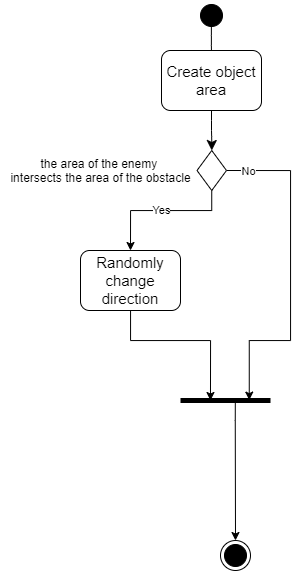

The diagram above was exported from draw.io. Its source (the exported page's mxGraphModel, read from the mxfile embedded in the PNG):
<mxGraphModel dx="1221" dy="721" grid="1" gridSize="10" guides="1" tooltips="1" connect="1" arrows="1" fold="1" page="1" pageScale="1" pageWidth="850" pageHeight="1100" background="#ffffff" math="0" shadow="0">
  <root>
    <mxCell id="0" />
    <mxCell id="1" parent="0" />
    <mxCell id="2jewNt7u4O6NCMeyscm1-2" value="" style="ellipse;html=1;shape=endState;fillColor=#000000;labelBackgroundColor=none;fontSize=14;fontColor=#000000;" parent="1" vertex="1">
      <mxGeometry x="330" y="600" width="30" height="30" as="geometry" />
    </mxCell>
    <mxCell id="2jewNt7u4O6NCMeyscm1-3" value="" style="ellipse;html=1;shape=startState;fillColor=#000000;labelBackgroundColor=none;fontSize=14;fontColor=#000000;" parent="1" vertex="1">
      <mxGeometry x="306" y="60" width="30" height="30" as="geometry" />
    </mxCell>
    <mxCell id="2jewNt7u4O6NCMeyscm1-4" value="" style="edgeStyle=orthogonalEdgeStyle;html=1;verticalAlign=bottom;endArrow=open;endSize=8;fontSize=14;fontColor=#000000;exitX=0.496;exitY=0.802;exitDx=0;exitDy=0;exitPerimeter=0;" parent="1" source="2jewNt7u4O6NCMeyscm1-3" edge="1">
      <mxGeometry relative="1" as="geometry">
        <mxPoint x="321" y="120" as="targetPoint" />
      </mxGeometry>
    </mxCell>
    <mxCell id="2jewNt7u4O6NCMeyscm1-5" value="&lt;font style=&quot;font-size: 15px&quot;&gt;Create object area&lt;/font&gt;" style="rounded=1;whiteSpace=wrap;html=1;labelBackgroundColor=none;strokeColor=#000000;fontSize=15;fontColor=#000000;" parent="1" vertex="1">
      <mxGeometry x="271" y="110" width="100" height="60" as="geometry" />
    </mxCell>
    <mxCell id="2jewNt7u4O6NCMeyscm1-11" value="" style="edgeStyle=orthogonalEdgeStyle;html=1;verticalAlign=bottom;endArrow=classic;endSize=8;fontSize=14;fontColor=#000000;exitX=0.5;exitY=1;exitDx=0;exitDy=0;endFill=1;entryX=0.5;entryY=0;entryDx=0;entryDy=0;" parent="1" source="2jewNt7u4O6NCMeyscm1-5" edge="1" target="2jewNt7u4O6NCMeyscm1-27">
      <mxGeometry relative="1" as="geometry">
        <mxPoint x="321" y="198" as="targetPoint" />
        <mxPoint x="321.00000000000006" y="168" as="sourcePoint" />
        <Array as="points" />
      </mxGeometry>
    </mxCell>
    <mxCell id="JWXYyAuxbb1Glua27L-h-6" value="Yes" style="edgeStyle=orthogonalEdgeStyle;rounded=0;orthogonalLoop=1;jettySize=auto;html=1;entryX=0.5;entryY=0;entryDx=0;entryDy=0;" edge="1" parent="1" source="2jewNt7u4O6NCMeyscm1-27" target="JWXYyAuxbb1Glua27L-h-10">
      <mxGeometry relative="1" as="geometry">
        <mxPoint x="150" y="380" as="targetPoint" />
        <Array as="points">
          <mxPoint x="321" y="270" />
          <mxPoint x="240" y="270" />
        </Array>
      </mxGeometry>
    </mxCell>
    <mxCell id="JWXYyAuxbb1Glua27L-h-7" style="edgeStyle=orthogonalEdgeStyle;rounded=0;orthogonalLoop=1;jettySize=auto;html=1;exitX=1;exitY=0.5;exitDx=0;exitDy=0;entryX=0.764;entryY=0.48;entryDx=0;entryDy=0;entryPerimeter=0;" edge="1" parent="1" source="2jewNt7u4O6NCMeyscm1-27" target="JWXYyAuxbb1Glua27L-h-20">
      <mxGeometry relative="1" as="geometry">
        <mxPoint x="520" y="370" as="targetPoint" />
        <Array as="points">
          <mxPoint x="400" y="230" />
          <mxPoint x="400" y="400" />
          <mxPoint x="359" y="400" />
        </Array>
      </mxGeometry>
    </mxCell>
    <mxCell id="JWXYyAuxbb1Glua27L-h-12" value="No" style="edgeLabel;html=1;align=center;verticalAlign=middle;resizable=0;points=[];" vertex="1" connectable="0" parent="JWXYyAuxbb1Glua27L-h-7">
      <mxGeometry x="-0.8731" relative="1" as="geometry">
        <mxPoint as="offset" />
      </mxGeometry>
    </mxCell>
    <mxCell id="2jewNt7u4O6NCMeyscm1-27" value="" style="rhombus;whiteSpace=wrap;html=1;labelBackgroundColor=none;strokeColor=#000000;strokeWidth=1;fontSize=14;fontColor=#000000;" parent="1" vertex="1">
      <mxGeometry x="306.5" y="210" width="29.5" height="40" as="geometry" />
    </mxCell>
    <mxCell id="JWXYyAuxbb1Glua27L-h-5" value="the area of the enemy&amp;nbsp;&lt;br&gt;&lt;span&gt;intersects the area of the obstacle&lt;/span&gt;" style="text;html=1;align=center;verticalAlign=middle;resizable=0;points=[];autosize=1;" vertex="1" parent="1">
      <mxGeometry x="110" y="215" width="200" height="30" as="geometry" />
    </mxCell>
    <mxCell id="JWXYyAuxbb1Glua27L-h-23" style="edgeStyle=orthogonalEdgeStyle;rounded=0;orthogonalLoop=1;jettySize=auto;html=1;endArrow=classic;endFill=1;entryX=0.333;entryY=0.5;entryDx=0;entryDy=0;entryPerimeter=0;" edge="1" parent="1" source="JWXYyAuxbb1Glua27L-h-10" target="JWXYyAuxbb1Glua27L-h-20">
      <mxGeometry relative="1" as="geometry">
        <mxPoint x="290" y="430" as="targetPoint" />
        <Array as="points">
          <mxPoint x="240" y="400" />
          <mxPoint x="320" y="400" />
        </Array>
      </mxGeometry>
    </mxCell>
    <mxCell id="JWXYyAuxbb1Glua27L-h-10" value="&lt;font style=&quot;font-size: 15px&quot;&gt;Randomly change direction&lt;/font&gt;" style="rounded=1;whiteSpace=wrap;html=1;labelBackgroundColor=none;strokeColor=#000000;fontSize=15;fontColor=#000000;" vertex="1" parent="1">
      <mxGeometry x="190" y="310" width="100" height="60" as="geometry" />
    </mxCell>
    <mxCell id="JWXYyAuxbb1Glua27L-h-24" style="edgeStyle=orthogonalEdgeStyle;rounded=0;orthogonalLoop=1;jettySize=auto;html=1;endArrow=classic;endFill=1;entryX=0.5;entryY=0;entryDx=0;entryDy=0;exitX=0.609;exitY=0.566;exitDx=0;exitDy=0;exitPerimeter=0;" edge="1" parent="1" source="JWXYyAuxbb1Glua27L-h-20" target="2jewNt7u4O6NCMeyscm1-2">
      <mxGeometry relative="1" as="geometry">
        <mxPoint x="370" y="540" as="targetPoint" />
        <mxPoint x="345" y="480" as="sourcePoint" />
        <Array as="points">
          <mxPoint x="345" y="480" />
          <mxPoint x="345" y="480" />
        </Array>
      </mxGeometry>
    </mxCell>
    <mxCell id="JWXYyAuxbb1Glua27L-h-20" value="" style="line;strokeWidth=5;fillColor=none;align=left;verticalAlign=middle;spacingTop=-1;spacingLeft=3;spacingRight=3;rotatable=0;labelPosition=right;points=[];portConstraint=eastwest;labelBackgroundColor=none;fontSize=14;fontColor=#000000;" vertex="1" parent="1">
      <mxGeometry x="290" y="450" width="90" height="20" as="geometry" />
    </mxCell>
  </root>
</mxGraphModel>